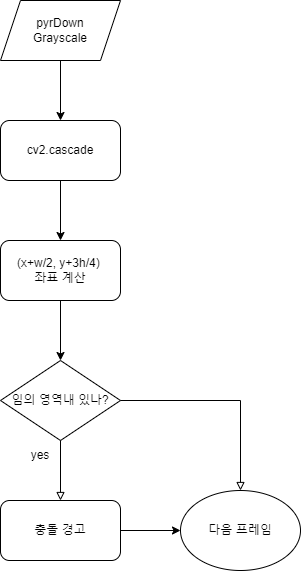

The diagram above was exported from draw.io. Its source (the exported page's mxGraphModel, read from the mxfile embedded in the PNG):
<mxGraphModel dx="1422" dy="762" grid="1" gridSize="10" guides="1" tooltips="1" connect="1" arrows="1" fold="1" page="1" pageScale="1" pageWidth="827" pageHeight="1169" math="0" shadow="0">
  <root>
    <mxCell id="WIyWlLk6GJQsqaUBKTNV-0" />
    <mxCell id="WIyWlLk6GJQsqaUBKTNV-1" parent="WIyWlLk6GJQsqaUBKTNV-0" />
    <mxCell id="1yqftao4AiHVy52UWn1Z-0" value="pyrDown&lt;br&gt;Grayscale" style="shape=parallelogram;perimeter=parallelogramPerimeter;whiteSpace=wrap;html=1;fixedSize=1;" parent="WIyWlLk6GJQsqaUBKTNV-1" vertex="1">
      <mxGeometry x="80" y="40" width="120" height="60" as="geometry" />
    </mxCell>
    <mxCell id="1yqftao4AiHVy52UWn1Z-1" value="" style="endArrow=classic;html=1;rounded=0;exitX=0.5;exitY=1;exitDx=0;exitDy=0;" parent="WIyWlLk6GJQsqaUBKTNV-1" source="1yqftao4AiHVy52UWn1Z-0" target="1yqftao4AiHVy52UWn1Z-2" edge="1">
      <mxGeometry width="50" height="50" relative="1" as="geometry">
        <mxPoint x="390" y="410" as="sourcePoint" />
        <mxPoint x="500" y="120" as="targetPoint" />
      </mxGeometry>
    </mxCell>
    <mxCell id="1yqftao4AiHVy52UWn1Z-2" value="cv2.cascade" style="rounded=1;whiteSpace=wrap;html=1;" parent="WIyWlLk6GJQsqaUBKTNV-1" vertex="1">
      <mxGeometry x="80" y="160" width="120" height="60" as="geometry" />
    </mxCell>
    <mxCell id="1yqftao4AiHVy52UWn1Z-7" value="" style="edgeStyle=orthogonalEdgeStyle;rounded=0;orthogonalLoop=1;jettySize=auto;html=1;" parent="WIyWlLk6GJQsqaUBKTNV-1" source="1yqftao4AiHVy52UWn1Z-4" target="1yqftao4AiHVy52UWn1Z-6" edge="1">
      <mxGeometry relative="1" as="geometry" />
    </mxCell>
    <mxCell id="1yqftao4AiHVy52UWn1Z-4" value="(x+w/2, y+3h/4) &lt;br&gt;좌표 계산" style="rounded=1;whiteSpace=wrap;html=1;" parent="WIyWlLk6GJQsqaUBKTNV-1" vertex="1">
      <mxGeometry x="80" y="280" width="120" height="60" as="geometry" />
    </mxCell>
    <mxCell id="1yqftao4AiHVy52UWn1Z-5" value="" style="endArrow=classic;html=1;rounded=0;exitX=0.5;exitY=1;exitDx=0;exitDy=0;entryX=0.5;entryY=0;entryDx=0;entryDy=0;" parent="WIyWlLk6GJQsqaUBKTNV-1" source="1yqftao4AiHVy52UWn1Z-2" target="1yqftao4AiHVy52UWn1Z-4" edge="1">
      <mxGeometry width="50" height="50" relative="1" as="geometry">
        <mxPoint x="390" y="400" as="sourcePoint" />
        <mxPoint x="440" y="350" as="targetPoint" />
      </mxGeometry>
    </mxCell>
    <mxCell id="1yqftao4AiHVy52UWn1Z-6" value="임의 영역내 있나?" style="rhombus;whiteSpace=wrap;html=1;" parent="WIyWlLk6GJQsqaUBKTNV-1" vertex="1">
      <mxGeometry x="80" y="400" width="120" height="80" as="geometry" />
    </mxCell>
    <mxCell id="1yqftao4AiHVy52UWn1Z-8" value="다음 프레임" style="ellipse;whiteSpace=wrap;html=1;" parent="WIyWlLk6GJQsqaUBKTNV-1" vertex="1">
      <mxGeometry x="260" y="530" width="120" height="80" as="geometry" />
    </mxCell>
    <mxCell id="1yqftao4AiHVy52UWn1Z-9" value="충돌 경고" style="rounded=1;whiteSpace=wrap;html=1;" parent="WIyWlLk6GJQsqaUBKTNV-1" vertex="1">
      <mxGeometry x="80" y="540" width="120" height="60" as="geometry" />
    </mxCell>
    <mxCell id="1yqftao4AiHVy52UWn1Z-10" value="" style="endArrow=block;html=1;rounded=0;exitX=0.5;exitY=1;exitDx=0;exitDy=0;entryX=0.5;entryY=0;entryDx=0;entryDy=0;endFill=0;" parent="WIyWlLk6GJQsqaUBKTNV-1" source="1yqftao4AiHVy52UWn1Z-6" target="1yqftao4AiHVy52UWn1Z-9" edge="1">
      <mxGeometry width="50" height="50" relative="1" as="geometry">
        <mxPoint x="390" y="400" as="sourcePoint" />
        <mxPoint x="440" y="350" as="targetPoint" />
      </mxGeometry>
    </mxCell>
    <mxCell id="1yqftao4AiHVy52UWn1Z-11" value="yes" style="text;html=1;strokeColor=none;fillColor=none;align=center;verticalAlign=middle;whiteSpace=wrap;rounded=0;" parent="WIyWlLk6GJQsqaUBKTNV-1" vertex="1">
      <mxGeometry x="90" y="480" width="60" height="30" as="geometry" />
    </mxCell>
    <mxCell id="1yqftao4AiHVy52UWn1Z-12" value="" style="endArrow=block;html=1;rounded=0;exitX=1;exitY=0.5;exitDx=0;exitDy=0;entryX=0.5;entryY=0;entryDx=0;entryDy=0;endFill=0;" parent="WIyWlLk6GJQsqaUBKTNV-1" source="1yqftao4AiHVy52UWn1Z-6" target="1yqftao4AiHVy52UWn1Z-8" edge="1">
      <mxGeometry width="50" height="50" relative="1" as="geometry">
        <mxPoint x="390" y="400" as="sourcePoint" />
        <mxPoint x="440" y="350" as="targetPoint" />
        <Array as="points">
          <mxPoint x="320" y="440" />
        </Array>
      </mxGeometry>
    </mxCell>
    <mxCell id="1yqftao4AiHVy52UWn1Z-13" value="" style="endArrow=classic;html=1;rounded=0;exitX=1;exitY=0.5;exitDx=0;exitDy=0;entryX=0;entryY=0.5;entryDx=0;entryDy=0;" parent="WIyWlLk6GJQsqaUBKTNV-1" source="1yqftao4AiHVy52UWn1Z-9" target="1yqftao4AiHVy52UWn1Z-8" edge="1">
      <mxGeometry width="50" height="50" relative="1" as="geometry">
        <mxPoint x="390" y="400" as="sourcePoint" />
        <mxPoint x="440" y="350" as="targetPoint" />
      </mxGeometry>
    </mxCell>
  </root>
</mxGraphModel>